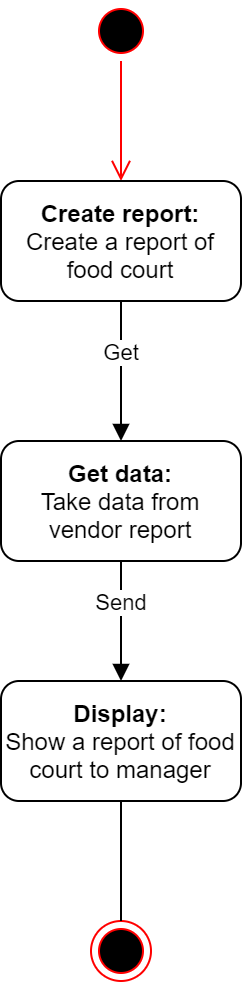

The diagram above was exported from draw.io. Its source (the exported page's mxGraphModel, read from the mxfile embedded in the PNG):
<mxGraphModel dx="723" dy="402" grid="1" gridSize="10" guides="1" tooltips="1" connect="1" arrows="1" fold="1" page="1" pageScale="1" pageWidth="827" pageHeight="1169" math="0" shadow="0">
  <root>
    <mxCell id="0" />
    <mxCell id="1" parent="0" />
    <mxCell id="rF-juMk-xTrBf2Coy8LI-1" value="" style="ellipse;html=1;shape=startState;fillColor=#000000;strokeColor=#ff0000;" vertex="1" parent="1">
      <mxGeometry x="360" y="620" width="30" height="30" as="geometry" />
    </mxCell>
    <mxCell id="rF-juMk-xTrBf2Coy8LI-2" value="" style="edgeStyle=orthogonalEdgeStyle;html=1;verticalAlign=bottom;endArrow=open;endSize=8;strokeColor=#ff0000;" edge="1" source="rF-juMk-xTrBf2Coy8LI-1" parent="1">
      <mxGeometry relative="1" as="geometry">
        <mxPoint x="375" y="710" as="targetPoint" />
      </mxGeometry>
    </mxCell>
    <mxCell id="rF-juMk-xTrBf2Coy8LI-3" value="&lt;b&gt;Create report:&lt;/b&gt;&lt;br&gt;Create a report of food court" style="rounded=1;whiteSpace=wrap;html=1;" vertex="1" parent="1">
      <mxGeometry x="315" y="710" width="120" height="60" as="geometry" />
    </mxCell>
    <mxCell id="rF-juMk-xTrBf2Coy8LI-6" value="&lt;b&gt;Get data:&lt;/b&gt;&lt;br&gt;Take data from vendor report" style="rounded=1;whiteSpace=wrap;html=1;" vertex="1" parent="1">
      <mxGeometry x="315" y="840" width="120" height="60" as="geometry" />
    </mxCell>
    <mxCell id="rF-juMk-xTrBf2Coy8LI-7" value="Send" style="html=1;verticalAlign=bottom;endArrow=block;exitX=0.5;exitY=1;exitDx=0;exitDy=0;" edge="1" parent="1" source="rF-juMk-xTrBf2Coy8LI-6">
      <mxGeometry width="80" relative="1" as="geometry">
        <mxPoint x="370" y="950" as="sourcePoint" />
        <mxPoint x="375" y="960" as="targetPoint" />
      </mxGeometry>
    </mxCell>
    <mxCell id="rF-juMk-xTrBf2Coy8LI-8" value="&lt;b&gt;Display:&lt;/b&gt;&lt;br&gt;Show a report of food court to manager" style="rounded=1;whiteSpace=wrap;html=1;" vertex="1" parent="1">
      <mxGeometry x="315" y="960" width="120" height="60" as="geometry" />
    </mxCell>
    <mxCell id="rF-juMk-xTrBf2Coy8LI-9" value="" style="ellipse;html=1;shape=endState;fillColor=#000000;strokeColor=#ff0000;" vertex="1" parent="1">
      <mxGeometry x="360" y="1080" width="30" height="30" as="geometry" />
    </mxCell>
    <mxCell id="rF-juMk-xTrBf2Coy8LI-10" value="" style="endArrow=none;html=1;exitX=0.5;exitY=0;exitDx=0;exitDy=0;entryX=0.5;entryY=1;entryDx=0;entryDy=0;" edge="1" parent="1" source="rF-juMk-xTrBf2Coy8LI-9" target="rF-juMk-xTrBf2Coy8LI-8">
      <mxGeometry width="50" height="50" relative="1" as="geometry">
        <mxPoint x="390" y="1060" as="sourcePoint" />
        <mxPoint x="440" y="1010" as="targetPoint" />
      </mxGeometry>
    </mxCell>
    <mxCell id="rF-juMk-xTrBf2Coy8LI-11" value="Get" style="html=1;verticalAlign=bottom;endArrow=block;exitX=0.5;exitY=1;exitDx=0;exitDy=0;" edge="1" parent="1" source="rF-juMk-xTrBf2Coy8LI-3" target="rF-juMk-xTrBf2Coy8LI-6">
      <mxGeometry width="80" relative="1" as="geometry">
        <mxPoint x="370" y="950" as="sourcePoint" />
        <mxPoint x="450" y="950" as="targetPoint" />
      </mxGeometry>
    </mxCell>
  </root>
</mxGraphModel>